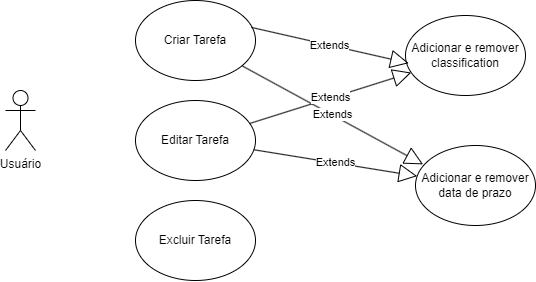

The diagram above was exported from draw.io. Its source (the exported page's mxGraphModel, read from the mxfile embedded in the PNG):
<mxGraphModel dx="989" dy="514" grid="1" gridSize="10" guides="1" tooltips="1" connect="1" arrows="1" fold="1" page="1" pageScale="1" pageWidth="827" pageHeight="1169" math="0" shadow="0">
  <root>
    <mxCell id="0" />
    <mxCell id="1" parent="0" />
    <mxCell id="gub4bBRCqiJ67Qt_tnej-1" value="&lt;font style=&quot;vertical-align: inherit;&quot;&gt;&lt;font style=&quot;vertical-align: inherit;&quot;&gt;Usuário&lt;/font&gt;&lt;/font&gt;" style="shape=umlActor;verticalLabelPosition=bottom;verticalAlign=top;html=1;outlineConnect=0;" vertex="1" parent="1">
      <mxGeometry x="90" y="320" width="30" height="60" as="geometry" />
    </mxCell>
    <mxCell id="gub4bBRCqiJ67Qt_tnej-2" value="&lt;font style=&quot;vertical-align: inherit;&quot;&gt;&lt;font style=&quot;vertical-align: inherit;&quot;&gt;Criar Tarefa&lt;/font&gt;&lt;/font&gt;" style="ellipse;whiteSpace=wrap;html=1;" vertex="1" parent="1">
      <mxGeometry x="220" y="230" width="120" height="80" as="geometry" />
    </mxCell>
    <mxCell id="gub4bBRCqiJ67Qt_tnej-3" value="&lt;font style=&quot;vertical-align: inherit;&quot;&gt;&lt;font style=&quot;vertical-align: inherit;&quot;&gt;&lt;font style=&quot;vertical-align: inherit;&quot;&gt;&lt;font style=&quot;vertical-align: inherit;&quot;&gt;Editar Tarefa&lt;/font&gt;&lt;/font&gt;&lt;/font&gt;&lt;/font&gt;" style="ellipse;whiteSpace=wrap;html=1;" vertex="1" parent="1">
      <mxGeometry x="220" y="330" width="120" height="80" as="geometry" />
    </mxCell>
    <mxCell id="gub4bBRCqiJ67Qt_tnej-4" value="&lt;font style=&quot;vertical-align: inherit;&quot;&gt;&lt;font style=&quot;vertical-align: inherit;&quot;&gt;&lt;font style=&quot;vertical-align: inherit;&quot;&gt;&lt;font style=&quot;vertical-align: inherit;&quot;&gt;Excluir Tarefa&lt;/font&gt;&lt;/font&gt;&lt;/font&gt;&lt;/font&gt;" style="ellipse;whiteSpace=wrap;html=1;" vertex="1" parent="1">
      <mxGeometry x="220" y="430" width="120" height="80" as="geometry" />
    </mxCell>
    <mxCell id="gub4bBRCqiJ67Qt_tnej-5" value="&lt;font style=&quot;vertical-align: inherit;&quot;&gt;&lt;font style=&quot;vertical-align: inherit;&quot;&gt;Adicionar e remover classification&lt;/font&gt;&lt;/font&gt;" style="ellipse;whiteSpace=wrap;html=1;" vertex="1" parent="1">
      <mxGeometry x="490" y="245" width="120" height="80" as="geometry" />
    </mxCell>
    <mxCell id="gub4bBRCqiJ67Qt_tnej-6" value="&lt;font style=&quot;vertical-align: inherit;&quot;&gt;&lt;font style=&quot;vertical-align: inherit;&quot;&gt;&lt;font style=&quot;vertical-align: inherit;&quot;&gt;&lt;font style=&quot;vertical-align: inherit;&quot;&gt;Adicionar e remover data de prazo&lt;/font&gt;&lt;/font&gt;&lt;/font&gt;&lt;/font&gt;" style="ellipse;whiteSpace=wrap;html=1;" vertex="1" parent="1">
      <mxGeometry x="500" y="375" width="120" height="80" as="geometry" />
    </mxCell>
    <mxCell id="gub4bBRCqiJ67Qt_tnej-10" value="Extends" style="endArrow=block;endSize=16;endFill=0;html=1;rounded=0;exitX=0.965;exitY=0.336;exitDx=0;exitDy=0;exitPerimeter=0;entryX=0.027;entryY=0.596;entryDx=0;entryDy=0;entryPerimeter=0;" edge="1" parent="1" source="gub4bBRCqiJ67Qt_tnej-2" target="gub4bBRCqiJ67Qt_tnej-5">
      <mxGeometry width="160" relative="1" as="geometry">
        <mxPoint x="350" y="250" as="sourcePoint" />
        <mxPoint x="510" y="250" as="targetPoint" />
      </mxGeometry>
    </mxCell>
    <mxCell id="gub4bBRCqiJ67Qt_tnej-11" value="Extends" style="endArrow=block;endSize=16;endFill=0;html=1;rounded=0;entryX=0.063;entryY=0.236;entryDx=0;entryDy=0;entryPerimeter=0;" edge="1" parent="1" source="gub4bBRCqiJ67Qt_tnej-2" target="gub4bBRCqiJ67Qt_tnej-6">
      <mxGeometry width="160" relative="1" as="geometry">
        <mxPoint x="350" y="284.5" as="sourcePoint" />
        <mxPoint x="497" y="255.5" as="targetPoint" />
      </mxGeometry>
    </mxCell>
    <mxCell id="gub4bBRCqiJ67Qt_tnej-12" value="Extends" style="endArrow=block;endSize=16;endFill=0;html=1;rounded=0;" edge="1" parent="1" source="gub4bBRCqiJ67Qt_tnej-3" target="gub4bBRCqiJ67Qt_tnej-6">
      <mxGeometry width="160" relative="1" as="geometry">
        <mxPoint x="350" y="336" as="sourcePoint" />
        <mxPoint x="512" y="380" as="targetPoint" />
      </mxGeometry>
    </mxCell>
    <mxCell id="gub4bBRCqiJ67Qt_tnej-13" value="Extends" style="endArrow=block;endSize=16;endFill=0;html=1;rounded=0;" edge="1" parent="1" source="gub4bBRCqiJ67Qt_tnej-3" target="gub4bBRCqiJ67Qt_tnej-5">
      <mxGeometry width="160" relative="1" as="geometry">
        <mxPoint x="360" y="442" as="sourcePoint" />
        <mxPoint x="510" y="430" as="targetPoint" />
      </mxGeometry>
    </mxCell>
  </root>
</mxGraphModel>